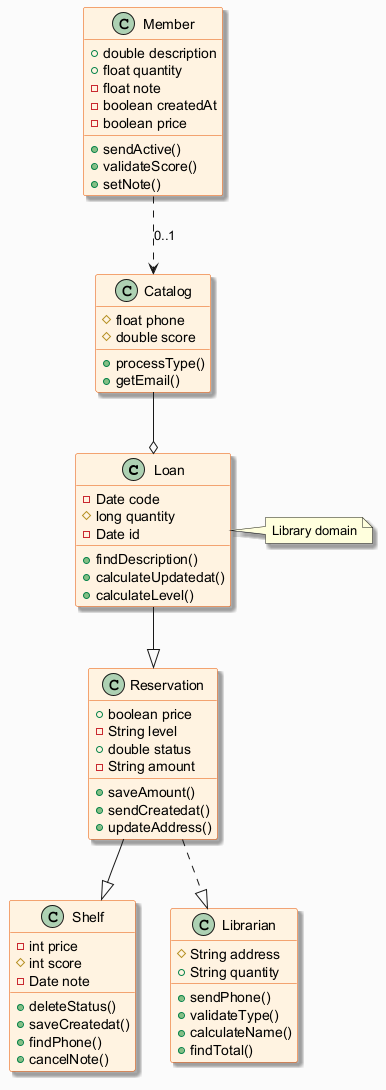

The diagram above was rendered by PlantUML. Its source (embedded in the PNG):
@startuml
skinparam backgroundColor #FAFAFA
skinparam classBackgroundColor #FFF3E0
skinparam classBorderColor #E65100
skinparam shadowing true
class Loan {
  -Date code
  #long quantity
  -Date id
  +findDescription()
  +calculateUpdatedat()
  +calculateLevel()
}
class Catalog {
  #float phone
  #double score
  +processType()
  +getEmail()
}
class Shelf {
  -int price
  #int score
  -Date note
  +deleteStatus()
  +saveCreatedat()
  +findPhone()
  +cancelNote()
}
class Librarian {
  #String address
  +String quantity
  +sendPhone()
  +validateType()
  +calculateName()
  +findTotal()
}
class Reservation {
  +boolean price
  -String level
  +double status
  -String amount
  +saveAmount()
  +sendCreatedat()
  +updateAddress()
}
class Member {
  +double description
  +float quantity
  -float note
  -boolean createdAt
  -boolean price
  +sendActive()
  +validateScore()
  +setNote()
}
Catalog --o Loan
Member ..> Catalog : "0..1"
Reservation --|> Shelf
Reservation ..|> Librarian
Loan --|> Reservation
note right of Loan : Library domain
@enduml